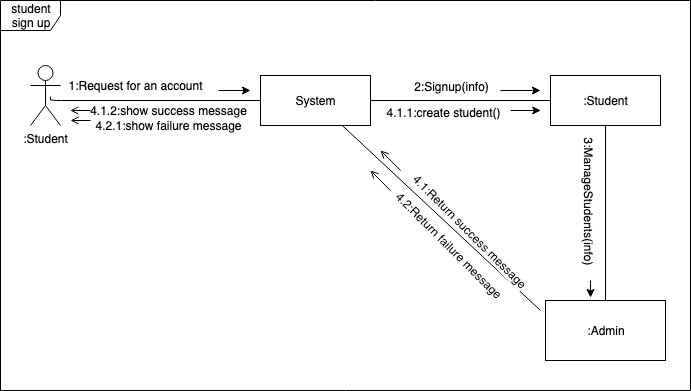

The diagram above was exported from draw.io. Its source (the exported page's mxGraphModel, read from the mxfile embedded in the PNG):
<mxGraphModel dx="946" dy="646" grid="1" gridSize="10" guides="1" tooltips="1" connect="1" arrows="1" fold="1" page="1" pageScale="1" pageWidth="850" pageHeight="1100" math="0" shadow="0">
  <root>
    <mxCell id="0" />
    <mxCell id="1" parent="0" />
    <mxCell id="xBZq1H4q6J_t6dfRbZE9-2" value="student&lt;br&gt;sign up" style="shape=umlFrame;whiteSpace=wrap;html=1;" parent="1" vertex="1">
      <mxGeometry x="50" y="180" width="690" height="390" as="geometry" />
    </mxCell>
    <mxCell id="xBZq1H4q6J_t6dfRbZE9-14" value=":Student" style="shape=umlActor;verticalLabelPosition=bottom;labelBackgroundColor=#ffffff;verticalAlign=top;html=1;" parent="1" vertex="1">
      <mxGeometry x="80" y="245" width="30" height="60" as="geometry" />
    </mxCell>
    <mxCell id="xBZq1H4q6J_t6dfRbZE9-12" value="System" style="html=1;" parent="1" vertex="1">
      <mxGeometry x="310" y="255" width="110" height="50" as="geometry" />
    </mxCell>
    <mxCell id="xBZq1H4q6J_t6dfRbZE9-13" value=":Student" style="html=1;" parent="1" vertex="1">
      <mxGeometry x="600" y="255" width="110" height="50" as="geometry" />
    </mxCell>
    <mxCell id="xBZq1H4q6J_t6dfRbZE9-16" value="" style="endArrow=none;html=1;edgeStyle=orthogonalEdgeStyle;entryX=0;entryY=0.5;entryDx=0;entryDy=0;" parent="1" target="xBZq1H4q6J_t6dfRbZE9-12" edge="1">
      <mxGeometry relative="1" as="geometry">
        <mxPoint x="100" y="280" as="sourcePoint" />
        <mxPoint x="260" y="400" as="targetPoint" />
        <Array as="points">
          <mxPoint x="100" y="275" />
          <mxPoint x="100" y="280" />
        </Array>
      </mxGeometry>
    </mxCell>
    <mxCell id="xBZq1H4q6J_t6dfRbZE9-17" value="" style="resizable=0;html=1;align=left;verticalAlign=bottom;labelBackgroundColor=#ffffff;fontSize=10;" parent="xBZq1H4q6J_t6dfRbZE9-16" connectable="0" vertex="1">
      <mxGeometry x="-1" relative="1" as="geometry" />
    </mxCell>
    <mxCell id="xBZq1H4q6J_t6dfRbZE9-18" value="" style="resizable=0;html=1;align=right;verticalAlign=bottom;labelBackgroundColor=#ffffff;fontSize=10;" parent="xBZq1H4q6J_t6dfRbZE9-16" connectable="0" vertex="1">
      <mxGeometry x="1" relative="1" as="geometry" />
    </mxCell>
    <mxCell id="xBZq1H4q6J_t6dfRbZE9-19" value="" style="endArrow=classic;html=1;" parent="1" edge="1">
      <mxGeometry width="50" height="50" relative="1" as="geometry">
        <mxPoint x="268" y="270" as="sourcePoint" />
        <mxPoint x="300" y="270" as="targetPoint" />
      </mxGeometry>
    </mxCell>
    <mxCell id="xBZq1H4q6J_t6dfRbZE9-20" value="1:Request for an account" style="text;html=1;align=center;verticalAlign=middle;resizable=0;points=[];autosize=1;" parent="1" vertex="1">
      <mxGeometry x="110" y="255" width="150" height="20" as="geometry" />
    </mxCell>
    <mxCell id="xBZq1H4q6J_t6dfRbZE9-23" value="" style="endArrow=none;html=1;entryX=0;entryY=0.5;entryDx=0;entryDy=0;exitX=1;exitY=0.5;exitDx=0;exitDy=0;" parent="1" source="xBZq1H4q6J_t6dfRbZE9-12" target="xBZq1H4q6J_t6dfRbZE9-13" edge="1">
      <mxGeometry width="50" height="50" relative="1" as="geometry">
        <mxPoint x="100" y="450" as="sourcePoint" />
        <mxPoint x="150" y="400" as="targetPoint" />
      </mxGeometry>
    </mxCell>
    <mxCell id="xBZq1H4q6J_t6dfRbZE9-25" value="2:Signup(info)" style="text;html=1;align=center;verticalAlign=middle;resizable=0;points=[];labelBackgroundColor=#ffffff;" parent="xBZq1H4q6J_t6dfRbZE9-23" vertex="1" connectable="0">
      <mxGeometry x="-0.3571" y="1" relative="1" as="geometry">
        <mxPoint x="22" y="-14" as="offset" />
      </mxGeometry>
    </mxCell>
    <mxCell id="xBZq1H4q6J_t6dfRbZE9-24" value="" style="endArrow=classic;html=1;" parent="1" edge="1">
      <mxGeometry width="50" height="50" relative="1" as="geometry">
        <mxPoint x="550" y="270" as="sourcePoint" />
        <mxPoint x="590" y="270" as="targetPoint" />
      </mxGeometry>
    </mxCell>
    <mxCell id="qsLp6lp8HqzViWC9dZyc-1" value=":Admin" style="rounded=0;whiteSpace=wrap;html=1;" parent="1" vertex="1">
      <mxGeometry x="595" y="480" width="120" height="60" as="geometry" />
    </mxCell>
    <mxCell id="qsLp6lp8HqzViWC9dZyc-2" value="" style="endArrow=none;html=1;entryX=0.5;entryY=0;entryDx=0;entryDy=0;exitX=0.5;exitY=1;exitDx=0;exitDy=0;" parent="1" source="xBZq1H4q6J_t6dfRbZE9-13" target="qsLp6lp8HqzViWC9dZyc-1" edge="1">
      <mxGeometry width="50" height="50" relative="1" as="geometry">
        <mxPoint x="100" y="570" as="sourcePoint" />
        <mxPoint x="150" y="520" as="targetPoint" />
      </mxGeometry>
    </mxCell>
    <mxCell id="qsLp6lp8HqzViWC9dZyc-4" value="3:ManageStudents(info)" style="text;html=1;align=center;verticalAlign=middle;resizable=0;points=[];labelBackgroundColor=#ffffff;rotation=90;" parent="qsLp6lp8HqzViWC9dZyc-2" vertex="1" connectable="0">
      <mxGeometry x="0.0588" y="-2" relative="1" as="geometry">
        <mxPoint x="-13" y="-18" as="offset" />
      </mxGeometry>
    </mxCell>
    <mxCell id="qsLp6lp8HqzViWC9dZyc-5" value="" style="endArrow=classic;html=1;entryX=0.375;entryY=-0.05;entryDx=0;entryDy=0;entryPerimeter=0;" parent="1" target="qsLp6lp8HqzViWC9dZyc-1" edge="1">
      <mxGeometry width="50" height="50" relative="1" as="geometry">
        <mxPoint x="640" y="460" as="sourcePoint" />
        <mxPoint x="640" y="470" as="targetPoint" />
      </mxGeometry>
    </mxCell>
    <mxCell id="qsLp6lp8HqzViWC9dZyc-6" value="" style="endArrow=none;html=1;" parent="1" source="xBZq1H4q6J_t6dfRbZE9-12" edge="1">
      <mxGeometry width="50" height="50" relative="1" as="geometry">
        <mxPoint x="50" y="640" as="sourcePoint" />
        <mxPoint x="590" y="490" as="targetPoint" />
      </mxGeometry>
    </mxCell>
    <mxCell id="qsLp6lp8HqzViWC9dZyc-7" value="4.1:Return success message" style="text;html=1;align=center;verticalAlign=middle;resizable=0;points=[];labelBackgroundColor=#ffffff;rotation=45;" parent="qsLp6lp8HqzViWC9dZyc-6" vertex="1" connectable="0">
      <mxGeometry x="-0.1109" y="3" relative="1" as="geometry">
        <mxPoint x="37.71" y="24.630000000000003" as="offset" />
      </mxGeometry>
    </mxCell>
    <mxCell id="qsLp6lp8HqzViWC9dZyc-8" value="" style="endArrow=open;html=1;exitX=0.58;exitY=0.436;exitDx=0;exitDy=0;exitPerimeter=0;endFill=0;" parent="1" source="xBZq1H4q6J_t6dfRbZE9-2" edge="1">
      <mxGeometry width="50" height="50" relative="1" as="geometry">
        <mxPoint x="440" y="340" as="sourcePoint" />
        <mxPoint x="430" y="330" as="targetPoint" />
      </mxGeometry>
    </mxCell>
    <mxCell id="qsLp6lp8HqzViWC9dZyc-9" value="4.2:Return failure&amp;nbsp;message" style="text;html=1;align=center;verticalAlign=middle;resizable=0;points=[];labelBackgroundColor=#ffffff;rotation=45;" parent="1" vertex="1" connectable="0">
      <mxGeometry x="490.00035649418146" y="379.9973424888326" as="geometry">
        <mxPoint x="37.71" y="24.630000000000003" as="offset" />
      </mxGeometry>
    </mxCell>
    <mxCell id="qsLp6lp8HqzViWC9dZyc-10" value="" style="endArrow=open;html=1;exitX=0.565;exitY=0.487;exitDx=0;exitDy=0;exitPerimeter=0;endFill=0;" parent="1" source="xBZq1H4q6J_t6dfRbZE9-2" edge="1">
      <mxGeometry width="50" height="50" relative="1" as="geometry">
        <mxPoint x="460.20000000000005" y="360.03999999999996" as="sourcePoint" />
        <mxPoint x="420" y="350" as="targetPoint" />
      </mxGeometry>
    </mxCell>
    <mxCell id="qsLp6lp8HqzViWC9dZyc-11" value="4.1.1:create student()" style="text;html=1;align=center;verticalAlign=middle;resizable=0;points=[];labelBackgroundColor=#ffffff;" parent="1" vertex="1" connectable="0">
      <mxGeometry x="470" y="305" as="geometry">
        <mxPoint x="22" y="-14" as="offset" />
      </mxGeometry>
    </mxCell>
    <mxCell id="qsLp6lp8HqzViWC9dZyc-12" value="" style="endArrow=classic;html=1;entryX=0.783;entryY=0.282;entryDx=0;entryDy=0;entryPerimeter=0;" parent="1" target="xBZq1H4q6J_t6dfRbZE9-2" edge="1">
      <mxGeometry width="50" height="50" relative="1" as="geometry">
        <mxPoint x="560" y="290" as="sourcePoint" />
        <mxPoint x="600" y="280" as="targetPoint" />
      </mxGeometry>
    </mxCell>
    <mxCell id="qsLp6lp8HqzViWC9dZyc-13" value="4.1.2:show success message" style="text;html=1;align=center;verticalAlign=middle;resizable=0;points=[];labelBackgroundColor=#ffffff;rotation=0;" parent="1" vertex="1" connectable="0">
      <mxGeometry x="180.00035649418146" y="264.9973424888326" as="geometry">
        <mxPoint x="37.71" y="24.630000000000003" as="offset" />
      </mxGeometry>
    </mxCell>
    <mxCell id="qsLp6lp8HqzViWC9dZyc-14" value="" style="endArrow=open;html=1;endFill=0;entryX=0.101;entryY=0.282;entryDx=0;entryDy=0;entryPerimeter=0;" parent="1" target="xBZq1H4q6J_t6dfRbZE9-2" edge="1">
      <mxGeometry width="50" height="50" relative="1" as="geometry">
        <mxPoint x="140" y="290" as="sourcePoint" />
        <mxPoint x="440" y="340" as="targetPoint" />
      </mxGeometry>
    </mxCell>
    <mxCell id="qsLp6lp8HqzViWC9dZyc-15" value="4.2.1:show failure message" style="text;html=1;align=center;verticalAlign=middle;resizable=0;points=[];labelBackgroundColor=#ffffff;rotation=0;" parent="1" vertex="1" connectable="0">
      <mxGeometry x="180.00035649418146" y="279.9973424888326" as="geometry">
        <mxPoint x="37.71" y="24.630000000000003" as="offset" />
      </mxGeometry>
    </mxCell>
    <mxCell id="qsLp6lp8HqzViWC9dZyc-17" value="" style="endArrow=open;html=1;endFill=0;" parent="1" edge="1">
      <mxGeometry width="50" height="50" relative="1" as="geometry">
        <mxPoint x="140" y="300" as="sourcePoint" />
        <mxPoint x="120" y="300" as="targetPoint" />
      </mxGeometry>
    </mxCell>
  </root>
</mxGraphModel>